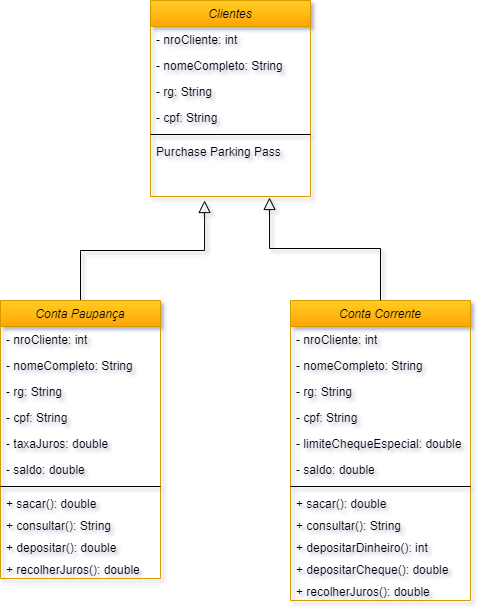

The diagram above was exported from draw.io. Its source (the exported page's mxGraphModel, read from the mxfile embedded in the PNG):
<mxGraphModel dx="1434" dy="739" grid="1" gridSize="10" guides="1" tooltips="1" connect="1" arrows="1" fold="1" page="1" pageScale="1" pageWidth="827" pageHeight="1169" math="0" shadow="0">
  <root>
    <mxCell id="WIyWlLk6GJQsqaUBKTNV-0" />
    <mxCell id="WIyWlLk6GJQsqaUBKTNV-1" parent="WIyWlLk6GJQsqaUBKTNV-0" />
    <mxCell id="zkfFHV4jXpPFQw0GAbJ--0" value="Clientes" style="swimlane;fontStyle=2;align=center;verticalAlign=top;childLayout=stackLayout;horizontal=1;startSize=26;horizontalStack=0;resizeParent=1;resizeLast=0;collapsible=1;marginBottom=0;rounded=0;shadow=0;strokeWidth=1;fillColor=#ffcd28;strokeColor=#d79b00;gradientColor=#ffa500;" parent="WIyWlLk6GJQsqaUBKTNV-1" vertex="1">
      <mxGeometry x="350" y="80" width="160" height="196" as="geometry">
        <mxRectangle x="230" y="140" width="160" height="26" as="alternateBounds" />
      </mxGeometry>
    </mxCell>
    <mxCell id="zkfFHV4jXpPFQw0GAbJ--1" value="- nroCliente: int" style="text;align=left;verticalAlign=top;spacingLeft=4;spacingRight=4;overflow=hidden;rotatable=0;points=[[0,0.5],[1,0.5]];portConstraint=eastwest;" parent="zkfFHV4jXpPFQw0GAbJ--0" vertex="1">
      <mxGeometry y="26" width="160" height="26" as="geometry" />
    </mxCell>
    <mxCell id="zkfFHV4jXpPFQw0GAbJ--2" value="- nomeCompleto: String" style="text;align=left;verticalAlign=top;spacingLeft=4;spacingRight=4;overflow=hidden;rotatable=0;points=[[0,0.5],[1,0.5]];portConstraint=eastwest;rounded=0;shadow=0;html=0;" parent="zkfFHV4jXpPFQw0GAbJ--0" vertex="1">
      <mxGeometry y="52" width="160" height="26" as="geometry" />
    </mxCell>
    <mxCell id="zkfFHV4jXpPFQw0GAbJ--3" value="- rg: String&#10;" style="text;align=left;verticalAlign=top;spacingLeft=4;spacingRight=4;overflow=hidden;rotatable=0;points=[[0,0.5],[1,0.5]];portConstraint=eastwest;rounded=0;shadow=0;html=0;" parent="zkfFHV4jXpPFQw0GAbJ--0" vertex="1">
      <mxGeometry y="78" width="160" height="26" as="geometry" />
    </mxCell>
    <mxCell id="_uv8m-dOl1sQm1H1DZkS-0" value="- cpf: String" style="text;align=left;verticalAlign=top;spacingLeft=4;spacingRight=4;overflow=hidden;rotatable=0;points=[[0,0.5],[1,0.5]];portConstraint=eastwest;rounded=0;shadow=0;html=0;" vertex="1" parent="zkfFHV4jXpPFQw0GAbJ--0">
      <mxGeometry y="104" width="160" height="26" as="geometry" />
    </mxCell>
    <mxCell id="zkfFHV4jXpPFQw0GAbJ--4" value="" style="line;html=1;strokeWidth=1;align=left;verticalAlign=middle;spacingTop=-1;spacingLeft=3;spacingRight=3;rotatable=0;labelPosition=right;points=[];portConstraint=eastwest;" parent="zkfFHV4jXpPFQw0GAbJ--0" vertex="1">
      <mxGeometry y="130" width="160" height="8" as="geometry" />
    </mxCell>
    <mxCell id="zkfFHV4jXpPFQw0GAbJ--5" value="Purchase Parking Pass" style="text;align=left;verticalAlign=top;spacingLeft=4;spacingRight=4;overflow=hidden;rotatable=0;points=[[0,0.5],[1,0.5]];portConstraint=eastwest;" parent="zkfFHV4jXpPFQw0GAbJ--0" vertex="1">
      <mxGeometry y="138" width="160" height="58" as="geometry" />
    </mxCell>
    <mxCell id="zkfFHV4jXpPFQw0GAbJ--12" value="" style="endArrow=block;endSize=10;endFill=0;shadow=0;strokeWidth=1;rounded=0;edgeStyle=elbowEdgeStyle;elbow=vertical;entryX=0.338;entryY=1.069;entryDx=0;entryDy=0;entryPerimeter=0;exitX=0.5;exitY=0;exitDx=0;exitDy=0;" parent="WIyWlLk6GJQsqaUBKTNV-1" source="_uv8m-dOl1sQm1H1DZkS-23" target="zkfFHV4jXpPFQw0GAbJ--5" edge="1">
      <mxGeometry width="160" relative="1" as="geometry">
        <mxPoint x="290" y="370" as="sourcePoint" />
        <mxPoint x="200" y="203" as="targetPoint" />
      </mxGeometry>
    </mxCell>
    <mxCell id="_uv8m-dOl1sQm1H1DZkS-23" value="Conta Paupança" style="swimlane;fontStyle=2;align=center;verticalAlign=top;childLayout=stackLayout;horizontal=1;startSize=26;horizontalStack=0;resizeParent=1;resizeLast=0;collapsible=1;marginBottom=0;rounded=0;shadow=0;strokeWidth=1;fillColor=#ffcd28;strokeColor=#d79b00;gradientColor=#ffa500;" vertex="1" parent="WIyWlLk6GJQsqaUBKTNV-1">
      <mxGeometry x="200" y="380" width="160" height="278" as="geometry">
        <mxRectangle x="230" y="140" width="160" height="26" as="alternateBounds" />
      </mxGeometry>
    </mxCell>
    <mxCell id="_uv8m-dOl1sQm1H1DZkS-24" value="- nroCliente: int" style="text;align=left;verticalAlign=top;spacingLeft=4;spacingRight=4;overflow=hidden;rotatable=0;points=[[0,0.5],[1,0.5]];portConstraint=eastwest;" vertex="1" parent="_uv8m-dOl1sQm1H1DZkS-23">
      <mxGeometry y="26" width="160" height="26" as="geometry" />
    </mxCell>
    <mxCell id="_uv8m-dOl1sQm1H1DZkS-25" value="- nomeCompleto: String" style="text;align=left;verticalAlign=top;spacingLeft=4;spacingRight=4;overflow=hidden;rotatable=0;points=[[0,0.5],[1,0.5]];portConstraint=eastwest;rounded=0;shadow=0;html=0;" vertex="1" parent="_uv8m-dOl1sQm1H1DZkS-23">
      <mxGeometry y="52" width="160" height="26" as="geometry" />
    </mxCell>
    <mxCell id="_uv8m-dOl1sQm1H1DZkS-26" value="- rg: String&#10;" style="text;align=left;verticalAlign=top;spacingLeft=4;spacingRight=4;overflow=hidden;rotatable=0;points=[[0,0.5],[1,0.5]];portConstraint=eastwest;rounded=0;shadow=0;html=0;" vertex="1" parent="_uv8m-dOl1sQm1H1DZkS-23">
      <mxGeometry y="78" width="160" height="26" as="geometry" />
    </mxCell>
    <mxCell id="_uv8m-dOl1sQm1H1DZkS-27" value="- cpf: String" style="text;align=left;verticalAlign=top;spacingLeft=4;spacingRight=4;overflow=hidden;rotatable=0;points=[[0,0.5],[1,0.5]];portConstraint=eastwest;rounded=0;shadow=0;html=0;" vertex="1" parent="_uv8m-dOl1sQm1H1DZkS-23">
      <mxGeometry y="104" width="160" height="26" as="geometry" />
    </mxCell>
    <mxCell id="_uv8m-dOl1sQm1H1DZkS-39" value="- taxaJuros: double" style="text;align=left;verticalAlign=top;spacingLeft=4;spacingRight=4;overflow=hidden;rotatable=0;points=[[0,0.5],[1,0.5]];portConstraint=eastwest;rounded=0;shadow=0;html=0;" vertex="1" parent="_uv8m-dOl1sQm1H1DZkS-23">
      <mxGeometry y="130" width="160" height="26" as="geometry" />
    </mxCell>
    <mxCell id="_uv8m-dOl1sQm1H1DZkS-44" value="- saldo: double" style="text;align=left;verticalAlign=top;spacingLeft=4;spacingRight=4;overflow=hidden;rotatable=0;points=[[0,0.5],[1,0.5]];portConstraint=eastwest;rounded=0;shadow=0;html=0;" vertex="1" parent="_uv8m-dOl1sQm1H1DZkS-23">
      <mxGeometry y="156" width="160" height="26" as="geometry" />
    </mxCell>
    <mxCell id="_uv8m-dOl1sQm1H1DZkS-28" value="" style="line;html=1;strokeWidth=1;align=left;verticalAlign=middle;spacingTop=-1;spacingLeft=3;spacingRight=3;rotatable=0;labelPosition=right;points=[];portConstraint=eastwest;" vertex="1" parent="_uv8m-dOl1sQm1H1DZkS-23">
      <mxGeometry y="182" width="160" height="8" as="geometry" />
    </mxCell>
    <mxCell id="_uv8m-dOl1sQm1H1DZkS-29" value="+ sacar(): double&#10;" style="text;align=left;verticalAlign=top;spacingLeft=4;spacingRight=4;overflow=hidden;rotatable=0;points=[[0,0.5],[1,0.5]];portConstraint=eastwest;" vertex="1" parent="_uv8m-dOl1sQm1H1DZkS-23">
      <mxGeometry y="190" width="160" height="22" as="geometry" />
    </mxCell>
    <mxCell id="_uv8m-dOl1sQm1H1DZkS-30" value="+ consultar(): String" style="text;align=left;verticalAlign=top;spacingLeft=4;spacingRight=4;overflow=hidden;rotatable=0;points=[[0,0.5],[1,0.5]];portConstraint=eastwest;" vertex="1" parent="_uv8m-dOl1sQm1H1DZkS-23">
      <mxGeometry y="212" width="160" height="22" as="geometry" />
    </mxCell>
    <mxCell id="_uv8m-dOl1sQm1H1DZkS-41" value="+ depositar(): double" style="text;align=left;verticalAlign=top;spacingLeft=4;spacingRight=4;overflow=hidden;rotatable=0;points=[[0,0.5],[1,0.5]];portConstraint=eastwest;" vertex="1" parent="_uv8m-dOl1sQm1H1DZkS-23">
      <mxGeometry y="234" width="160" height="22" as="geometry" />
    </mxCell>
    <mxCell id="_uv8m-dOl1sQm1H1DZkS-43" value="+ recolherJuros(): double" style="text;align=left;verticalAlign=top;spacingLeft=4;spacingRight=4;overflow=hidden;rotatable=0;points=[[0,0.5],[1,0.5]];portConstraint=eastwest;" vertex="1" parent="_uv8m-dOl1sQm1H1DZkS-23">
      <mxGeometry y="256" width="160" height="22" as="geometry" />
    </mxCell>
    <mxCell id="_uv8m-dOl1sQm1H1DZkS-45" value="Conta Corrente" style="swimlane;fontStyle=2;align=center;verticalAlign=top;childLayout=stackLayout;horizontal=1;startSize=26;horizontalStack=0;resizeParent=1;resizeLast=0;collapsible=1;marginBottom=0;rounded=0;shadow=0;strokeWidth=1;fillColor=#ffcd28;strokeColor=#d79b00;gradientColor=#ffa500;" vertex="1" parent="WIyWlLk6GJQsqaUBKTNV-1">
      <mxGeometry x="490" y="380" width="180" height="300" as="geometry">
        <mxRectangle x="230" y="140" width="160" height="26" as="alternateBounds" />
      </mxGeometry>
    </mxCell>
    <mxCell id="_uv8m-dOl1sQm1H1DZkS-46" value="- nroCliente: int" style="text;align=left;verticalAlign=top;spacingLeft=4;spacingRight=4;overflow=hidden;rotatable=0;points=[[0,0.5],[1,0.5]];portConstraint=eastwest;" vertex="1" parent="_uv8m-dOl1sQm1H1DZkS-45">
      <mxGeometry y="26" width="180" height="26" as="geometry" />
    </mxCell>
    <mxCell id="_uv8m-dOl1sQm1H1DZkS-47" value="- nomeCompleto: String" style="text;align=left;verticalAlign=top;spacingLeft=4;spacingRight=4;overflow=hidden;rotatable=0;points=[[0,0.5],[1,0.5]];portConstraint=eastwest;rounded=0;shadow=0;html=0;" vertex="1" parent="_uv8m-dOl1sQm1H1DZkS-45">
      <mxGeometry y="52" width="180" height="26" as="geometry" />
    </mxCell>
    <mxCell id="_uv8m-dOl1sQm1H1DZkS-48" value="- rg: String&#10;" style="text;align=left;verticalAlign=top;spacingLeft=4;spacingRight=4;overflow=hidden;rotatable=0;points=[[0,0.5],[1,0.5]];portConstraint=eastwest;rounded=0;shadow=0;html=0;" vertex="1" parent="_uv8m-dOl1sQm1H1DZkS-45">
      <mxGeometry y="78" width="180" height="26" as="geometry" />
    </mxCell>
    <mxCell id="_uv8m-dOl1sQm1H1DZkS-49" value="- cpf: String" style="text;align=left;verticalAlign=top;spacingLeft=4;spacingRight=4;overflow=hidden;rotatable=0;points=[[0,0.5],[1,0.5]];portConstraint=eastwest;rounded=0;shadow=0;html=0;" vertex="1" parent="_uv8m-dOl1sQm1H1DZkS-45">
      <mxGeometry y="104" width="180" height="26" as="geometry" />
    </mxCell>
    <mxCell id="_uv8m-dOl1sQm1H1DZkS-50" value="- limiteChequeEspecial: double" style="text;align=left;verticalAlign=top;spacingLeft=4;spacingRight=4;overflow=hidden;rotatable=0;points=[[0,0.5],[1,0.5]];portConstraint=eastwest;rounded=0;shadow=0;html=0;" vertex="1" parent="_uv8m-dOl1sQm1H1DZkS-45">
      <mxGeometry y="130" width="180" height="26" as="geometry" />
    </mxCell>
    <mxCell id="_uv8m-dOl1sQm1H1DZkS-51" value="- saldo: double" style="text;align=left;verticalAlign=top;spacingLeft=4;spacingRight=4;overflow=hidden;rotatable=0;points=[[0,0.5],[1,0.5]];portConstraint=eastwest;rounded=0;shadow=0;html=0;" vertex="1" parent="_uv8m-dOl1sQm1H1DZkS-45">
      <mxGeometry y="156" width="180" height="26" as="geometry" />
    </mxCell>
    <mxCell id="_uv8m-dOl1sQm1H1DZkS-52" value="" style="line;html=1;strokeWidth=1;align=left;verticalAlign=middle;spacingTop=-1;spacingLeft=3;spacingRight=3;rotatable=0;labelPosition=right;points=[];portConstraint=eastwest;" vertex="1" parent="_uv8m-dOl1sQm1H1DZkS-45">
      <mxGeometry y="182" width="180" height="8" as="geometry" />
    </mxCell>
    <mxCell id="_uv8m-dOl1sQm1H1DZkS-53" value="+ sacar(): double&#10;" style="text;align=left;verticalAlign=top;spacingLeft=4;spacingRight=4;overflow=hidden;rotatable=0;points=[[0,0.5],[1,0.5]];portConstraint=eastwest;" vertex="1" parent="_uv8m-dOl1sQm1H1DZkS-45">
      <mxGeometry y="190" width="180" height="22" as="geometry" />
    </mxCell>
    <mxCell id="_uv8m-dOl1sQm1H1DZkS-54" value="+ consultar(): String" style="text;align=left;verticalAlign=top;spacingLeft=4;spacingRight=4;overflow=hidden;rotatable=0;points=[[0,0.5],[1,0.5]];portConstraint=eastwest;" vertex="1" parent="_uv8m-dOl1sQm1H1DZkS-45">
      <mxGeometry y="212" width="180" height="22" as="geometry" />
    </mxCell>
    <mxCell id="_uv8m-dOl1sQm1H1DZkS-55" value="+ depositarDinheiro(): int" style="text;align=left;verticalAlign=top;spacingLeft=4;spacingRight=4;overflow=hidden;rotatable=0;points=[[0,0.5],[1,0.5]];portConstraint=eastwest;" vertex="1" parent="_uv8m-dOl1sQm1H1DZkS-45">
      <mxGeometry y="234" width="180" height="22" as="geometry" />
    </mxCell>
    <mxCell id="_uv8m-dOl1sQm1H1DZkS-56" value="+ depositarCheque(): double" style="text;align=left;verticalAlign=top;spacingLeft=4;spacingRight=4;overflow=hidden;rotatable=0;points=[[0,0.5],[1,0.5]];portConstraint=eastwest;" vertex="1" parent="_uv8m-dOl1sQm1H1DZkS-45">
      <mxGeometry y="256" width="180" height="22" as="geometry" />
    </mxCell>
    <mxCell id="_uv8m-dOl1sQm1H1DZkS-58" value="+ recolherJuros(): double" style="text;align=left;verticalAlign=top;spacingLeft=4;spacingRight=4;overflow=hidden;rotatable=0;points=[[0,0.5],[1,0.5]];portConstraint=eastwest;" vertex="1" parent="_uv8m-dOl1sQm1H1DZkS-45">
      <mxGeometry y="278" width="180" height="22" as="geometry" />
    </mxCell>
    <mxCell id="_uv8m-dOl1sQm1H1DZkS-59" value="" style="endArrow=block;endSize=10;endFill=0;shadow=0;strokeWidth=1;rounded=0;edgeStyle=elbowEdgeStyle;elbow=vertical;entryX=0.744;entryY=1.017;entryDx=0;entryDy=0;entryPerimeter=0;" edge="1" parent="WIyWlLk6GJQsqaUBKTNV-1" source="_uv8m-dOl1sQm1H1DZkS-45" target="zkfFHV4jXpPFQw0GAbJ--5">
      <mxGeometry width="160" relative="1" as="geometry">
        <mxPoint x="300" y="380" as="sourcePoint" />
        <mxPoint x="480" y="290" as="targetPoint" />
      </mxGeometry>
    </mxCell>
  </root>
</mxGraphModel>